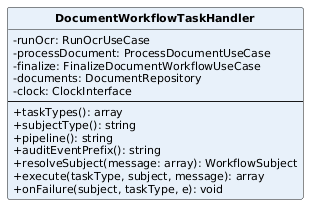

The diagram above was rendered by PlantUML. Its source (embedded in the PNG):
@startuml
skinparam classAttributeIconSize 0
skinparam classFontStyle bold
skinparam classFontSize 13
skinparam classAttributeFontSize 11
skinparam shadowing false
hide circle
class DocumentWorkflowTaskHandler #E8F1FA {
  -runOcr: RunOcrUseCase
  -processDocument: ProcessDocumentUseCase
  -finalize: FinalizeDocumentWorkflowUseCase
  -documents: DocumentRepository
  -clock: ClockInterface
  --
  +taskTypes(): array
  +subjectType(): string
  +pipeline(): string
  +auditEventPrefix(): string
  +resolveSubject(message: array): WorkflowSubject
  +execute(taskType, subject, message): array
  +onFailure(subject, taskType, e): void
}
@enduml